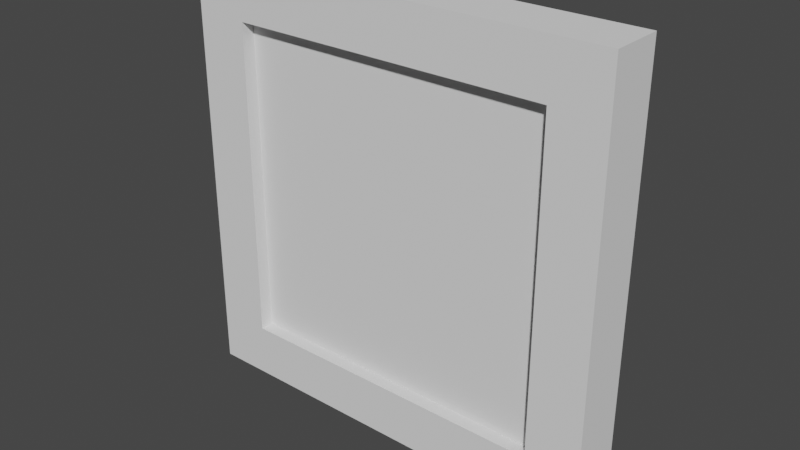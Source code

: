 # Source: girder_girder_side.blend  (saved by Blender 2.93.21; exported with 4.5.12 LTS)
import bpy
from mathutils import Matrix  # noqa: F401  (used for matrix-valued properties, if any)

bpy.ops.wm.read_factory_settings(use_empty=True)
scene = bpy.context.scene
scene.name = 'Scene'

# ---- collections
col_collection = bpy.data.collections.new('Collection'); scene.collection.children.link(col_collection)

# ---- world
world_world = bpy.data.worlds.new('World'); scene.world = world_world
world_world.use_nodes = True; world_world.node_tree.nodes.clear()
_N = world_world.node_tree.nodes; _L = world_world.node_tree.links
n0 = _N.new('ShaderNodeOutputWorld'); n0.name = 'World Output'; n0.location = (300, 300)
n1 = _N.new('ShaderNodeBackground'); n1.name = 'Background'; n1.location = (10, 300)
n1.inputs[0].default_value = (0.05088, 0.05088, 0.05088, 1.0)
_L.new(n1.outputs[0], n0.inputs[0])
n0.is_active_output = True
world_world.color = (0.05088, 0.05088, 0.05088)
world_world.use_sun_shadow = False
world_world.sun_shadow_jitter_overblur = 0.0

# ---- meshes
me_cube_010 = bpy.data.meshes.new('Cube.010')
me_cube_010.from_pydata([(-0.375, -0.03125, -0.375), (-0.375, -0.03125, 0.375), (-0.375, 0.03125, -0.375), (-0.375, 0.03125, 0.375), (0.375, -0.03125, -0.375), (0.375, -0.03125, 0.375), (0.375, 0.03125, -0.375), (0.375, 0.03125, 0.375), (-0.375, -0.0625, -0.375), (0.375, -0.0625, -0.375), (-0.375, 0.0625, -0.375), (0.375, 0.0625, -0.375), (-0.375, -0.0625, -0.5), (0.375, -0.0625, -0.5), (-0.375, 0.0625, -0.5), (0.375, 0.0625, -0.5), (0.375, -0.0625, -0.5), (0.375, -0.0625, 0.5), (0.375, 0.0625, -0.5), (0.375, 0.0625, 0.5), (0.5, -0.0625, -0.5), (0.5, -0.0625, 0.5), (0.5, 0.0625, -0.5), (0.5, 0.0625, 0.5), (-0.5, -0.0625, -0.5), (-0.5, -0.0625, 0.5), (-0.5, 0.0625, -0.5), (-0.5, 0.0625, 0.5), (-0.375, -0.0625, -0.5), (-0.375, -0.0625, 0.5), (-0.375, 0.0625, -0.5), (-0.375, 0.0625, 0.5), (-0.375, -0.0625, 0.5), (0.375, -0.0625, 0.5), (-0.375, 0.0625, 0.5), (0.375, 0.0625, 0.5), (-0.375, -0.0625, 0.375), (0.375, -0.0625, 0.375), (-0.375, 0.0625, 0.375), (0.375, 0.0625, 0.375)], [], [(0, 1, 3, 2), (2, 3, 7, 6), (6, 7, 5, 4), (4, 5, 1, 0), (2, 6, 4, 0), (7, 3, 1, 5), (8, 9, 11, 10), (10, 11, 15, 14), (14, 15, 13, 12), (12, 13, 9, 8), (10, 14, 12, 8), (15, 11, 9, 13), (16, 17, 19, 18), (18, 19, 23, 22), (22, 23, 21, 20), (20, 21, 17, 16), (18, 22, 20, 16), (23, 19, 17, 21), (24, 25, 27, 26), (26, 27, 31, 30), (30, 31, 29, 28), (28, 29, 25, 24), (26, 30, 28, 24), (31, 27, 25, 29), (32, 33, 35, 34), (34, 35, 39, 38), (38, 39, 37, 36), (36, 37, 33, 32), (34, 38, 36, 32), (39, 35, 33, 37)])
_uv = me_cube_010.uv_layers.new(name='UVMap')
_uv.uv.foreach_set('vector', [0.375, 0.0, 0.625, 0.0, 0.625, 0.25, 0.375, 0.25, 0.375, 0.25, 0.625, 0.25, 0.625, 0.5, 0.375, 0.5, 0.375, 0.5, 0.625, 0.5, 0.625, 0.75, 0.375, 0.75, 0.375, 0.75, 0.625, 0.75, 0.625, 1.0, 0.375, 1.0, 0.125, 0.5, 0.375, 0.5, 0.375, 0.75, 0.125, 0.75, 0.625, 0.5, 0.875, 0.5, 0.875, 0.75, 0.625, 0.75, 0.375, 0.0, 0.625, 0.0, 0.625, 0.25, 0.375, 0.25, 0.375, 0.25, 0.625, 0.25, 0.625, 0.5, 0.375, 0.5, 0.375, 0.5, 0.625, 0.5, 0.625, 0.75, 0.375, 0.75, 0.375, 0.75, 0.625, 0.75, 0.625, 1.0, 0.375, 1.0, 0.125, 0.5, 0.375, 0.5, 0.375, 0.75, 0.125, 0.75, 0.625, 0.5, 0.875, 0.5, 0.875, 0.75, 0.625, 0.75, 0.375, 0.0, 0.625, 0.0, 0.625, 0.25, 0.375, 0.25, 0.375, 0.25, 0.625, 0.25, 0.625, 0.5, 0.375, 0.5, 0.375, 0.5, 0.625, 0.5, 0.625, 0.75, 0.375, 0.75, 0.375, 0.75, 0.625, 0.75, 0.625, 1.0, 0.375, 1.0, 0.125, 0.5, 0.375, 0.5, 0.375, 0.75, 0.125, 0.75, 0.625, 0.5, 0.875, 0.5, 0.875, 0.75, 0.625, 0.75, 0.375, 0.0, 0.625, 0.0, 0.625, 0.25, 0.375, 0.25, 0.375, 0.25, 0.625, 0.25, 0.625, 0.5, 0.375, 0.5, 0.375, 0.5, 0.625, 0.5, 0.625, 0.75, 0.375, 0.75, 0.375, 0.75, 0.625, 0.75, 0.625, 1.0, 0.375, 1.0, 0.125, 0.5, 0.375, 0.5, 0.375, 0.75, 0.125, 0.75, 0.625, 0.5, 0.875, 0.5, 0.875, 0.75, 0.625, 0.75, 0.375, 0.0, 0.625, 0.0, 0.625, 0.25, 0.375, 0.25, 0.375, 0.25, 0.625, 0.25, 0.625, 0.5, 0.375, 0.5, 0.375, 0.5, 0.625, 0.5, 0.625, 0.75, 0.375, 0.75, 0.375, 0.75, 0.625, 0.75, 0.625, 1.0, 0.375, 1.0, 0.125, 0.5, 0.375, 0.5, 0.375, 0.75, 0.125, 0.75, 0.625, 0.5, 0.875, 0.5, 0.875, 0.75, 0.625, 0.75])
me_cube_010.use_remesh_fix_poles = True
me_cube_010.use_remesh_preserve_attributes = False
me_cube_010.update()

# ---- objects
ob_cube_005 = bpy.data.objects.new('Cube.005', me_cube_010)

# ---- transforms, parenting, visibility, modifiers, constraints
ob_cube_005.location = (0.0, 0.4375, 0.0)

# ---- collection membership
col_collection.objects.link(ob_cube_005)

# ---- scene / render settings (as saved in the file)
scene.frame_start = 1; scene.frame_end = 250; scene.frame_set(1)
scene.render.engine = 'BLENDER_EEVEE_NEXT'
scene.cycles.use_denoising = False
scene.cycles.samples = 128
scene.cycles.sampling_pattern = 'TABULATED_SOBOL'
scene.cycles.use_adaptive_sampling = False
scene.cycles.use_light_tree = False
scene.view_settings.view_transform = 'Filmic'
bpy.context.view_layer.update()

# ---- added for rendering (the .blend has no active camera and no usable light): camera, sun
cam_auto = bpy.data.cameras.new('AutoCamera')
cam_auto.lens = 50.0
cam_auto.sensor_width = 36.0
cam_auto.clip_end = 1000.0
ob_auto_camera = bpy.data.objects.new('AutoCamera', cam_auto)
scene.collection.objects.link(ob_auto_camera)
ob_auto_camera.location = (1.31357, -1.13878, 1.05085)
ob_auto_camera.rotation_euler = (1.09748, -7.21219e-08, 0.694738)
scene.camera = ob_auto_camera
light_auto_sun = bpy.data.lights.new('AutoSun', 'SUN')
light_auto_sun.energy = 3.0
light_auto_sun.angle = 0.0523599
ob_auto_sun = bpy.data.objects.new('AutoSun', light_auto_sun)
scene.collection.objects.link(ob_auto_sun)
ob_auto_sun.rotation_euler = (0.872665, 0.174533, 0.523599)
bpy.context.view_layer.update()
